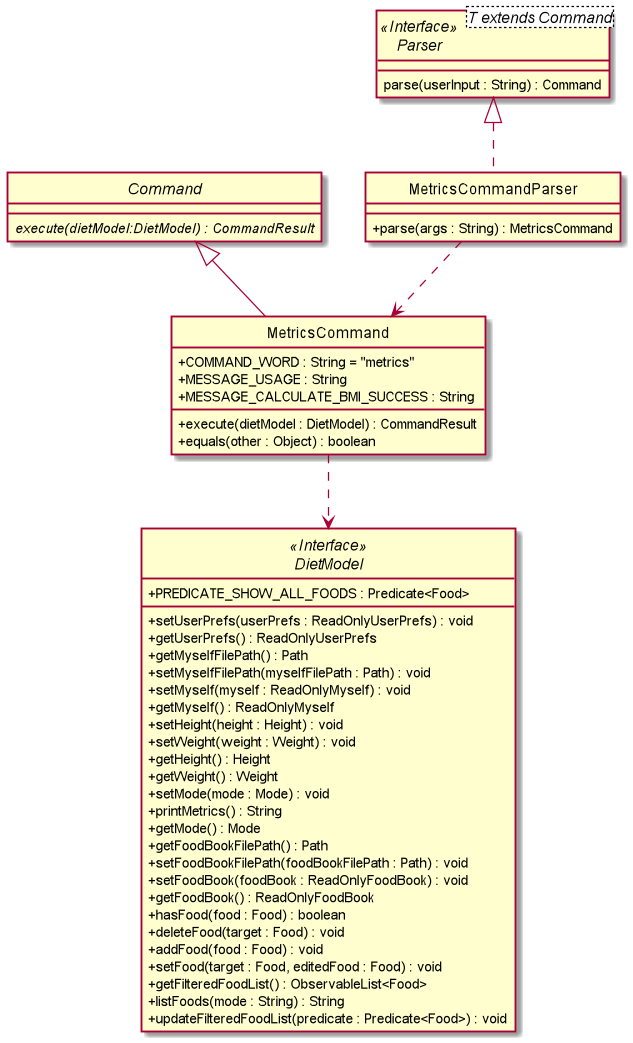

The diagram above was rendered by PlantUML. Its source (embedded in the PNG):
@startuml

skinparam backgroundColor #ffffff
skinparam classAttributeIconSize 0
hide circle

class MetricsCommandParser implements Parser {
    + parse(args : String) : MetricsCommand
}

interface Parser<T extends Command> <<Interface>> {
    parse(userInput : String) : Command
}

abstract class Command {
    {abstract} execute(dietModel:DietModel) : CommandResult
}

class MetricsCommand extends Command {
    + COMMAND_WORD : String = "metrics"
    + MESSAGE_USAGE : String
    + MESSAGE_CALCULATE_BMI_SUCCESS : String

    + execute(dietModel : DietModel) : CommandResult
    + equals(other : Object) : boolean

}

interface DietModel <<Interface>> {
    + PREDICATE_SHOW_ALL_FOODS : Predicate<Food>

    + setUserPrefs(userPrefs : ReadOnlyUserPrefs) : void
    + getUserPrefs() : ReadOnlyUserPrefs
    + getMyselfFilePath() : Path
    + setMyselfFilePath(myselfFilePath : Path) : void
    + setMyself(myself : ReadOnlyMyself) : void
    + getMyself() : ReadOnlyMyself
    + setHeight(height : Height) : void
    + setWeight(weight : Weight) : void
    + getHeight() : Height
    + getWeight() : Weight
    + setMode(mode : Mode) : void
    + printMetrics() : String
    + getMode() : Mode
    + getFoodBookFilePath() : Path
    + setFoodBookFilePath(foodBookFilePath : Path) : void
    + setFoodBook(foodBook : ReadOnlyFoodBook) : void
    + getFoodBook() : ReadOnlyFoodBook
    + hasFood(food : Food) : boolean
    + deleteFood(target : Food) : void
    + addFood(food : Food) : void
    + setFood(target : Food, editedFood : Food) : void
    + getFilteredFoodList() : ObservableList<Food>
    + listFoods(mode : String) : String
    + updateFilteredFoodList(predicate : Predicate<Food>) : void
}


MetricsCommand ..> DietModel
MetricsCommandParser ..> MetricsCommand


@enduml